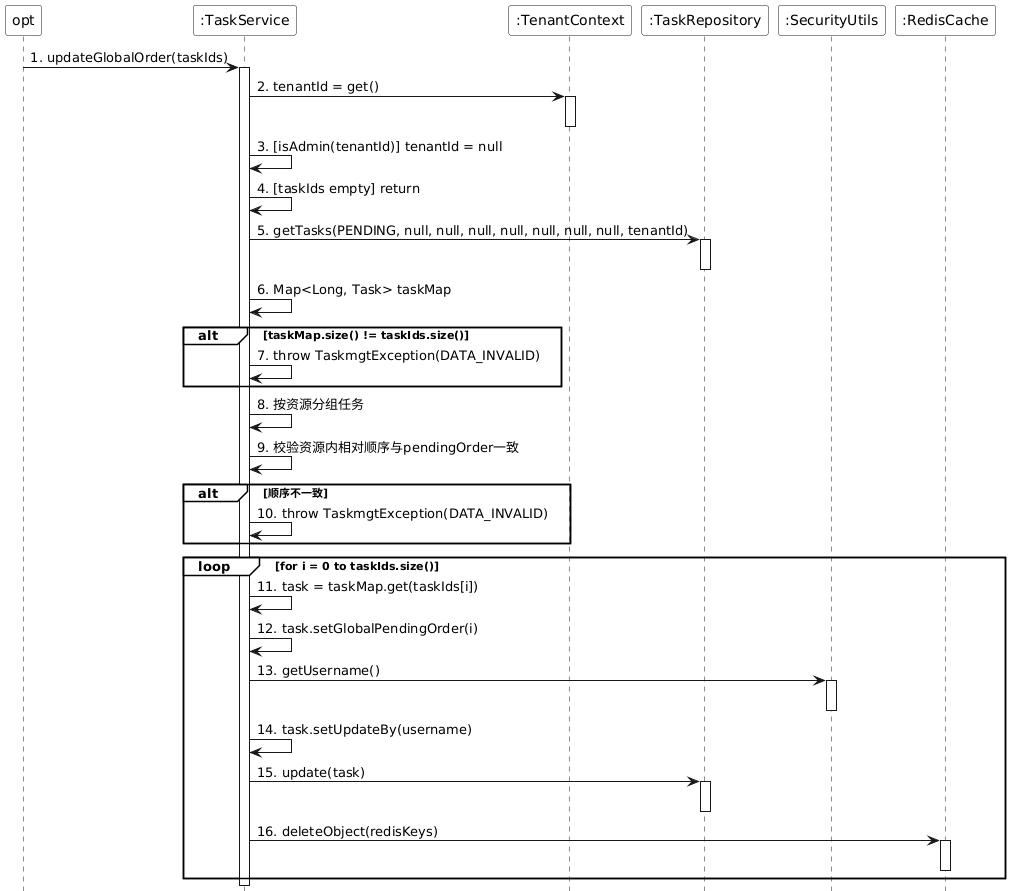

The diagram above was rendered by PlantUML. Its source (embedded in the PNG):
@startuml
skinparam monochrome true
skinparam backgroundColor transparent
skinparam participantBackgroundColor white
skinparam noteBackgroundColor white
skinparam noteBorderColor Black
hide footbox
skinparam sequenceGroupBackgroundColor White
skinparam sequenceGroupBodyBackgroundColor White

participant "opt" as opt
participant ":TaskService" as TaskService
participant ":TenantContext" as TenantContext
participant ":TaskRepository" as TaskRepository
participant ":SecurityUtils" as SecurityUtils
participant ":RedisCache" as RedisCache

opt -> TaskService : 1. updateGlobalOrder(taskIds)
activate TaskService

TaskService -> TenantContext : 2. tenantId = get()
activate TenantContext
deactivate TenantContext
TaskService -> TaskService : 3. [isAdmin(tenantId)] tenantId = null

TaskService -> TaskService : 4. [taskIds empty] return

TaskService -> TaskRepository : 5. getTasks(PENDING, null, null, null, null, null, null, null, tenantId)
activate TaskRepository
deactivate TaskRepository

TaskService -> TaskService : 6. Map<Long, Task> taskMap

alt taskMap.size() != taskIds.size()
    TaskService -> TaskService : 7. throw TaskmgtException(DATA_INVALID)
end

TaskService -> TaskService : 8. 按资源分组任务

TaskService -> TaskService : 9. 校验资源内相对顺序与pendingOrder一致

alt 顺序不一致
    TaskService -> TaskService : 10. throw TaskmgtException(DATA_INVALID)
end

loop for i = 0 to taskIds.size()
    TaskService -> TaskService : 11. task = taskMap.get(taskIds[i])
    TaskService -> TaskService : 12. task.setGlobalPendingOrder(i)
    TaskService -> SecurityUtils : 13. getUsername()
    activate SecurityUtils
    deactivate SecurityUtils
    TaskService -> TaskService : 14. task.setUpdateBy(username)
    
    TaskService -> TaskRepository : 15. update(task)
    activate TaskRepository
    deactivate TaskRepository
    
    TaskService -> RedisCache : 16. deleteObject(redisKeys)
    activate RedisCache
    deactivate RedisCache
end

deactivate TaskService
@enduml